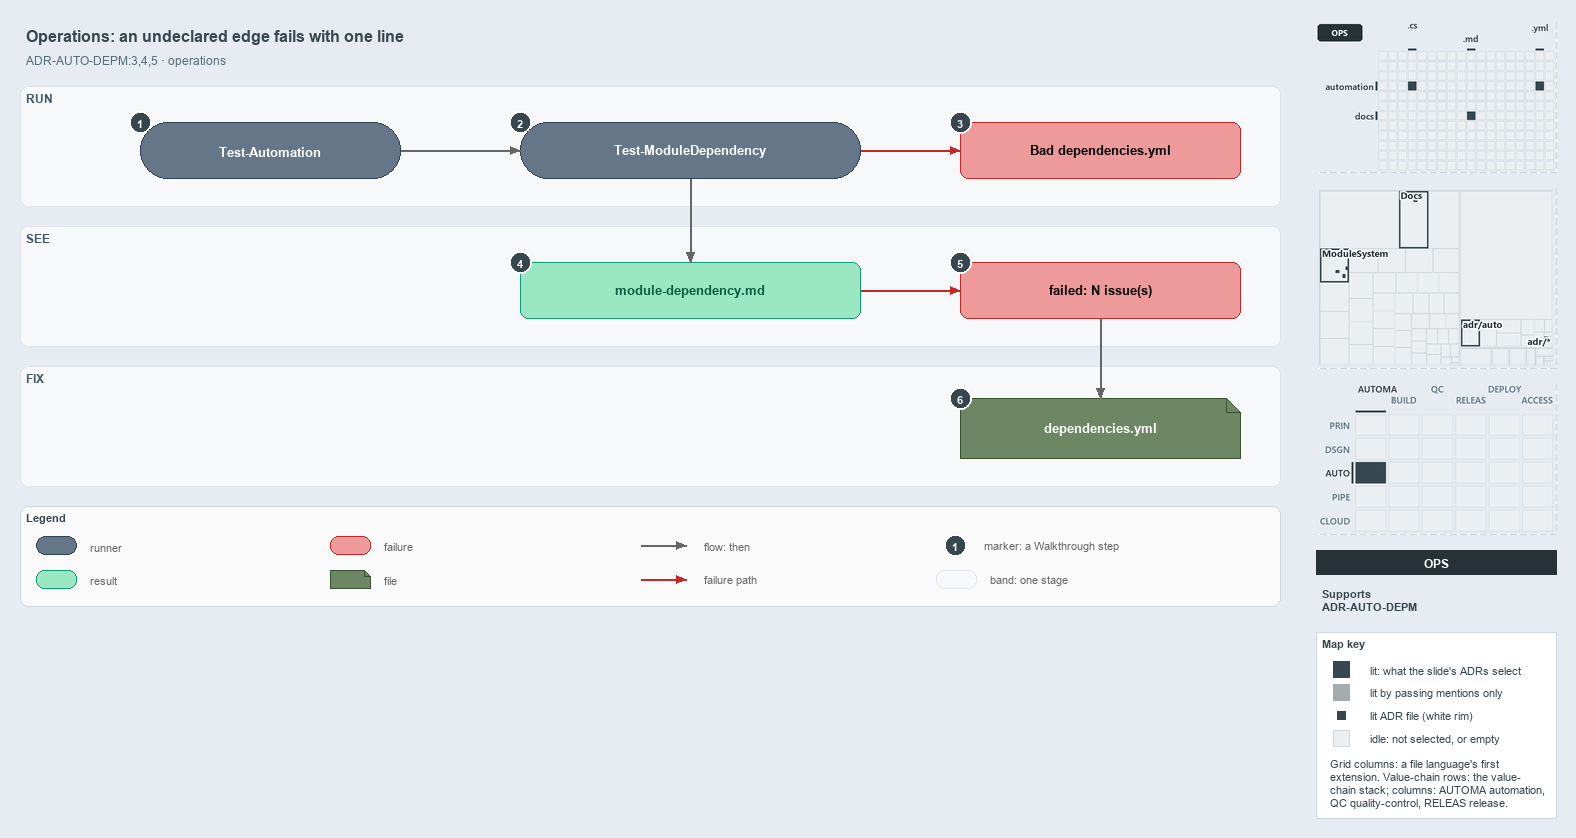

The diagram above was exported from draw.io. Its source (the exported page's mxGraphModel, read from the mxfile embedded in the PNG):
<mxGraphModel dx="1024" dy="768" grid="0" gridSize="10" guides="1" tooltips="1" connect="1" arrows="1" fold="1" page="1" pageScale="1" pageWidth="1572" pageHeight="640" background="#E6ECF2" math="0" shadow="0">
  <root>
    <mxCell id="0" />
    <mxCell id="1" parent="0" />
    <mxCell id="title" value="Operations: an undeclared edge fails with one line" style="text;html=1;align=left;verticalAlign=middle;fontSize=16;fontStyle=1;fontColor=#37474F;" vertex="1" parent="1">
      <mxGeometry x="20" y="14" width="1260" height="30" as="geometry" />
    </mxCell>
    <mxCell id="subtitle" value="ADR-AUTO-DEPM:3,4,5 &amp;#183; operations" style="text;html=1;align=left;verticalAlign=middle;fontSize=12;fontColor=#546E7A;" vertex="1" parent="1">
      <mxGeometry x="20" y="44" width="1240" height="20" as="geometry" />
    </mxCell>
    <mxCell id="band-run" value="RUN" style="rounded=1;html=1;arcSize=3;fillColor=#F6F8FA;strokeColor=#E1E4E8;verticalAlign=top;align=left;spacingLeft=8;fontStyle=1;fontSize=12;fontColor=#455A64;" vertex="1" parent="1">
      <mxGeometry x="20" y="80" width="1260" height="120" as="geometry" />
    </mxCell>
    <mxCell id="band-see" value="SEE" style="rounded=1;html=1;arcSize=3;fillColor=#F6F8FA;strokeColor=#E1E4E8;verticalAlign=top;align=left;spacingLeft=8;fontStyle=1;fontSize=12;fontColor=#455A64;" vertex="1" parent="1">
      <mxGeometry x="20" y="220" width="1260" height="120" as="geometry" />
    </mxCell>
    <mxCell id="band-fix" value="FIX" style="rounded=1;html=1;arcSize=3;fillColor=#F6F8FA;strokeColor=#E1E4E8;verticalAlign=top;align=left;spacingLeft=8;fontStyle=1;fontSize=12;fontColor=#455A64;" vertex="1" parent="1">
      <mxGeometry x="20" y="360" width="1260" height="120" as="geometry" />
    </mxCell>
    <mxCell id="r-auto" value="&lt;b&gt;Test-Automation&lt;/b&gt;" style="rounded=1;arcSize=50;whiteSpace=wrap;html=1;fillColor=#647687;strokeColor=#314354;fontSize=13;fontColor=#FFFFFF;" vertex="1" parent="1">
      <mxGeometry x="140" y="116" width="260" height="56" as="geometry" />
    </mxCell>
    <mxCell id="r-gate" value="&lt;b&gt;Test-ModuleDependency&lt;/b&gt;" style="rounded=1;arcSize=50;whiteSpace=wrap;html=1;fillColor=#647687;strokeColor=#314354;fontSize=13;fontColor=#FFFFFF;" vertex="1" parent="1">
      <mxGeometry x="520" y="116" width="340" height="56" as="geometry" />
    </mxCell>
    <mxCell id="x-load" value="&lt;b&gt;Bad dependencies.yml&lt;/b&gt;" style="rounded=1;whiteSpace=wrap;html=1;arcSize=20;fillColor=#EF9A9A;strokeColor=#C62828;fontSize=13;" vertex="1" parent="1">
      <mxGeometry x="960" y="116" width="280" height="56" as="geometry" />
    </mxCell>
    <mxCell id="o-report" value="&lt;b&gt;module-dependency.md&lt;/b&gt;" style="rounded=1;whiteSpace=wrap;html=1;arcSize=20;fillColor=#9BE7C4;strokeColor=#0E9F6E;fontColor=#0B5C43;fontSize=13;" vertex="1" parent="1">
      <mxGeometry x="520" y="256" width="340" height="56" as="geometry" />
    </mxCell>
    <mxCell id="x-fail" value="&lt;b&gt;failed: N issue(s)&lt;/b&gt;" style="rounded=1;whiteSpace=wrap;html=1;arcSize=20;fillColor=#EF9A9A;strokeColor=#C62828;fontSize=13;" vertex="1" parent="1">
      <mxGeometry x="960" y="256" width="280" height="56" as="geometry" />
    </mxCell>
    <mxCell id="f-yml" value="&lt;b&gt;dependencies.yml&lt;/b&gt;" style="shape=note;size=14;whiteSpace=wrap;html=1;fillColor=#6d8764;strokeColor=#3a5431;fontSize=13;fontColor=#FFFFFF;" vertex="1" parent="1">
      <mxGeometry x="960" y="392" width="280" height="60" as="geometry" />
    </mxCell>
    <mxCell id="p-edge-auto-gate-a" value="" style="text;html=1;strokeColor=none;fillColor=none;" vertex="1" parent="1">
      <mxGeometry x="400" y="144" width="1" height="1" as="geometry" />
    </mxCell>
    <mxCell id="p-edge-auto-gate-b" value="" style="text;html=1;strokeColor=none;fillColor=none;" vertex="1" parent="1">
      <mxGeometry x="520" y="144" width="1" height="1" as="geometry" />
    </mxCell>
    <mxCell id="edge-auto-gate" value="" style="edgeStyle=orthogonalEdgeStyle;rounded=1;html=1;fontSize=11;endArrow=block;strokeColor=#666666;" edge="1" parent="1" source="p-edge-auto-gate-a" target="p-edge-auto-gate-b">
      <mxGeometry relative="1" as="geometry" />
    </mxCell>
    <mxCell id="p-edge-gate-load-a" value="" style="text;html=1;strokeColor=none;fillColor=none;" vertex="1" parent="1">
      <mxGeometry x="860" y="144" width="1" height="1" as="geometry" />
    </mxCell>
    <mxCell id="p-edge-gate-load-b" value="" style="text;html=1;strokeColor=none;fillColor=none;" vertex="1" parent="1">
      <mxGeometry x="960" y="144" width="1" height="1" as="geometry" />
    </mxCell>
    <mxCell id="edge-gate-load" value="" style="edgeStyle=orthogonalEdgeStyle;rounded=1;html=1;fontSize=11;endArrow=block;strokeColor=#C62828;" edge="1" parent="1" source="p-edge-gate-load-a" target="p-edge-gate-load-b">
      <mxGeometry relative="1" as="geometry" />
    </mxCell>
    <mxCell id="p-edge-gate-report-a" value="" style="text;html=1;strokeColor=none;fillColor=none;" vertex="1" parent="1">
      <mxGeometry x="690" y="172" width="1" height="1" as="geometry" />
    </mxCell>
    <mxCell id="p-edge-gate-report-b" value="" style="text;html=1;strokeColor=none;fillColor=none;" vertex="1" parent="1">
      <mxGeometry x="690" y="256" width="1" height="1" as="geometry" />
    </mxCell>
    <mxCell id="edge-gate-report" value="" style="edgeStyle=orthogonalEdgeStyle;rounded=1;html=1;fontSize=11;endArrow=block;strokeColor=#666666;" edge="1" parent="1" source="p-edge-gate-report-a" target="p-edge-gate-report-b">
      <mxGeometry relative="1" as="geometry" />
    </mxCell>
    <mxCell id="p-edge-report-fail-a" value="" style="text;html=1;strokeColor=none;fillColor=none;" vertex="1" parent="1">
      <mxGeometry x="860" y="284" width="1" height="1" as="geometry" />
    </mxCell>
    <mxCell id="p-edge-report-fail-b" value="" style="text;html=1;strokeColor=none;fillColor=none;" vertex="1" parent="1">
      <mxGeometry x="960" y="284" width="1" height="1" as="geometry" />
    </mxCell>
    <mxCell id="edge-report-fail" value="" style="edgeStyle=orthogonalEdgeStyle;rounded=1;html=1;fontSize=11;endArrow=block;strokeColor=#C62828;" edge="1" parent="1" source="p-edge-report-fail-a" target="p-edge-report-fail-b">
      <mxGeometry relative="1" as="geometry" />
    </mxCell>
    <mxCell id="p-edge-fail-yml-a" value="" style="text;html=1;strokeColor=none;fillColor=none;" vertex="1" parent="1">
      <mxGeometry x="1100" y="312" width="1" height="1" as="geometry" />
    </mxCell>
    <mxCell id="p-edge-fail-yml-b" value="" style="text;html=1;strokeColor=none;fillColor=none;" vertex="1" parent="1">
      <mxGeometry x="1100" y="392" width="1" height="1" as="geometry" />
    </mxCell>
    <mxCell id="edge-fail-yml" value="" style="edgeStyle=orthogonalEdgeStyle;rounded=1;html=1;fontSize=11;endArrow=block;strokeColor=#666666;" edge="1" parent="1" source="p-edge-fail-yml-a" target="p-edge-fail-yml-b">
      <mxGeometry relative="1" as="geometry" />
    </mxCell>
    <mxCell id="mark-1" value="1" style="ellipse;html=1;fillColor=#37474F;strokeColor=#FFFFFF;strokeWidth=2;fontColor=#FFFFFF;fontStyle=1;fontSize=11;" vertex="1" parent="1">
      <mxGeometry x="129" y="105" width="22" height="22" as="geometry" />
    </mxCell>
    <mxCell id="mark-2" value="2" style="ellipse;html=1;fillColor=#37474F;strokeColor=#FFFFFF;strokeWidth=2;fontColor=#FFFFFF;fontStyle=1;fontSize=11;" vertex="1" parent="1">
      <mxGeometry x="509" y="105" width="22" height="22" as="geometry" />
    </mxCell>
    <mxCell id="mark-3" value="3" style="ellipse;html=1;fillColor=#37474F;strokeColor=#FFFFFF;strokeWidth=2;fontColor=#FFFFFF;fontStyle=1;fontSize=11;" vertex="1" parent="1">
      <mxGeometry x="949" y="105" width="22" height="22" as="geometry" />
    </mxCell>
    <mxCell id="mark-4" value="4" style="ellipse;html=1;fillColor=#37474F;strokeColor=#FFFFFF;strokeWidth=2;fontColor=#FFFFFF;fontStyle=1;fontSize=11;" vertex="1" parent="1">
      <mxGeometry x="509" y="245" width="22" height="22" as="geometry" />
    </mxCell>
    <mxCell id="mark-5" value="5" style="ellipse;html=1;fillColor=#37474F;strokeColor=#FFFFFF;strokeWidth=2;fontColor=#FFFFFF;fontStyle=1;fontSize=11;" vertex="1" parent="1">
      <mxGeometry x="949" y="245" width="22" height="22" as="geometry" />
    </mxCell>
    <mxCell id="mark-6" value="6" style="ellipse;html=1;fillColor=#37474F;strokeColor=#FFFFFF;strokeWidth=2;fontColor=#FFFFFF;fontStyle=1;fontSize=11;" vertex="1" parent="1">
      <mxGeometry x="949" y="381" width="22" height="22" as="geometry" />
    </mxCell>
    <mxCell id="legend" value="&lt;b&gt;Legend&lt;/b&gt;" style="rounded=1;whiteSpace=wrap;html=1;arcSize=6;fillColor=#FAFAFA;strokeColor=#CFD8DC;align=left;verticalAlign=top;spacing=8;fontSize=11;fontColor=#37474F;" vertex="1" parent="1">
      <mxGeometry x="20" y="500" width="1260" height="100" as="geometry" />
    </mxCell>
    <mxCell id="legend-0" value="" style="rounded=1;arcSize=50;whiteSpace=wrap;html=1;fillColor=#647687;strokeColor=#314354;fontColor=#FFFFFF;" vertex="1" parent="1">
      <mxGeometry x="36" y="530" width="40" height="18" as="geometry" />
    </mxCell>
    <mxCell id="legend-0-text" value="runner" style="text;html=1;align=left;verticalAlign=middle;fontSize=11;fontColor=#666666;" vertex="1" parent="1">
      <mxGeometry x="84" y="529" width="250" height="20" as="geometry" />
    </mxCell>
    <mxCell id="legend-1" value="" style="rounded=1;whiteSpace=wrap;html=1;arcSize=20;fillColor=#9BE7C4;strokeColor=#0E9F6E;fontColor=#0B5C43;" vertex="1" parent="1">
      <mxGeometry x="36" y="564" width="40" height="18" as="geometry" />
    </mxCell>
    <mxCell id="legend-1-text" value="result" style="text;html=1;align=left;verticalAlign=middle;fontSize=11;fontColor=#666666;" vertex="1" parent="1">
      <mxGeometry x="84" y="563" width="250" height="20" as="geometry" />
    </mxCell>
    <mxCell id="legend-2" value="" style="rounded=1;whiteSpace=wrap;html=1;arcSize=20;fillColor=#EF9A9A;strokeColor=#C62828;" vertex="1" parent="1">
      <mxGeometry x="330" y="530" width="40" height="18" as="geometry" />
    </mxCell>
    <mxCell id="legend-2-text" value="failure" style="text;html=1;align=left;verticalAlign=middle;fontSize=11;fontColor=#666666;" vertex="1" parent="1">
      <mxGeometry x="378" y="529" width="250" height="20" as="geometry" />
    </mxCell>
    <mxCell id="legend-3" value="" style="shape=note;size=6;whiteSpace=wrap;html=1;fillColor=#6d8764;strokeColor=#3a5431;fontColor=#FFFFFF;" vertex="1" parent="1">
      <mxGeometry x="330" y="564" width="40" height="18" as="geometry" />
    </mxCell>
    <mxCell id="legend-3-text" value="file" style="text;html=1;align=left;verticalAlign=middle;fontSize=11;fontColor=#666666;" vertex="1" parent="1">
      <mxGeometry x="378" y="563" width="250" height="20" as="geometry" />
    </mxCell>
    <mxCell id="legend-4-a" value="" style="text;html=1;strokeColor=none;fillColor=none;" vertex="1" parent="1">
      <mxGeometry x="640" y="539" width="1" height="1" as="geometry" />
    </mxCell>
    <mxCell id="legend-4-b" value="" style="text;html=1;strokeColor=none;fillColor=none;" vertex="1" parent="1">
      <mxGeometry x="686" y="539" width="1" height="1" as="geometry" />
    </mxCell>
    <mxCell id="legend-4" value="" style="edgeStyle=orthogonalEdgeStyle;rounded=1;html=1;fontSize=11;endArrow=block;strokeColor=#666666;" edge="1" parent="1" source="legend-4-a" target="legend-4-b">
      <mxGeometry relative="1" as="geometry" />
    </mxCell>
    <mxCell id="legend-4-text" value="flow: then" style="text;html=1;align=left;verticalAlign=middle;fontSize=11;fontColor=#666666;" vertex="1" parent="1">
      <mxGeometry x="698" y="529" width="250" height="20" as="geometry" />
    </mxCell>
    <mxCell id="legend-5-a" value="" style="text;html=1;strokeColor=none;fillColor=none;" vertex="1" parent="1">
      <mxGeometry x="640" y="573" width="1" height="1" as="geometry" />
    </mxCell>
    <mxCell id="legend-5-b" value="" style="text;html=1;strokeColor=none;fillColor=none;" vertex="1" parent="1">
      <mxGeometry x="686" y="573" width="1" height="1" as="geometry" />
    </mxCell>
    <mxCell id="legend-5" value="" style="edgeStyle=orthogonalEdgeStyle;rounded=1;html=1;fontSize=11;endArrow=block;strokeColor=#C62828;" edge="1" parent="1" source="legend-5-a" target="legend-5-b">
      <mxGeometry relative="1" as="geometry" />
    </mxCell>
    <mxCell id="legend-5-text" value="failure path" style="text;html=1;align=left;verticalAlign=middle;fontSize=11;fontColor=#666666;" vertex="1" parent="1">
      <mxGeometry x="698" y="563" width="250" height="20" as="geometry" />
    </mxCell>
    <mxCell id="legend-6" value="1" style="ellipse;html=1;fillColor=#37474F;strokeColor=#FFFFFF;strokeWidth=2;fontColor=#FFFFFF;fontStyle=1;fontSize=11;" vertex="1" parent="1">
      <mxGeometry x="944" y="528" width="22" height="22" as="geometry" />
    </mxCell>
    <mxCell id="legend-6-text" value="marker: a Walkthrough step" style="text;html=1;align=left;verticalAlign=middle;fontSize=11;fontColor=#666666;" vertex="1" parent="1">
      <mxGeometry x="978" y="529" width="250" height="20" as="geometry" />
    </mxCell>
    <mxCell id="legend-7" value="" style="rounded=1;html=1;arcSize=3;fillColor=#F6F8FA;strokeColor=#E1E4E8;" vertex="1" parent="1">
      <mxGeometry x="936" y="564" width="40" height="18" as="geometry" />
    </mxCell>
    <mxCell id="legend-7-text" value="band: one stage" style="text;html=1;align=left;verticalAlign=middle;fontSize=11;fontColor=#666666;" vertex="1" parent="1">
      <mxGeometry x="984" y="563" width="250" height="20" as="geometry" />
    </mxCell>
    <mxCell id="minimap-grid" value="" style="shape=image;html=1;imageAspect=0;aspect=fixed;verticalLabelPosition=bottom;strokeColor=#CFD8DC;dashed=1;fillColor=#FAFAFA;image=data:image/png,(base64 omitted: 7956 chars);" vertex="1" parent="1">
      <mxGeometry x="1316" y="16" width="240" height="150" as="geometry" />
    </mxCell>
    <mxCell id="minimap-tree" value="" style="shape=image;html=1;imageAspect=0;aspect=fixed;verticalLabelPosition=bottom;strokeColor=#CFD8DC;dashed=1;fillColor=#FAFAFA;image=data:image/png,(base64 omitted: 14788 chars);" vertex="1" parent="1">
      <mxGeometry x="1316" y="182" width="240" height="180" as="geometry" />
    </mxCell>
    <mxCell id="minimap-chain" value="" style="shape=image;html=1;imageAspect=0;aspect=fixed;verticalLabelPosition=bottom;strokeColor=#CFD8DC;dashed=1;fillColor=#FAFAFA;image=data:image/png,(base64 omitted: 14160 chars);" vertex="1" parent="1">
      <mxGeometry x="1316" y="378" width="240" height="150" as="geometry" />
    </mxCell>
    <mxCell id="lens-badge" value="OPS" style="rounded=0;whiteSpace=wrap;html=1;align=center;verticalAlign=middle;fontSize=12;fontStyle=1;fontColor=#FFFFFF;fillColor=#263238;strokeColor=none;" vertex="1" parent="1">
      <mxGeometry x="1316" y="544" width="240" height="24" as="geometry" />
    </mxCell>
    <mxCell id="supports" value="&lt;b&gt;Supports&lt;/b&gt;&lt;br&gt;ADR-AUTO-DEPM" style="text;html=1;whiteSpace=wrap;align=left;verticalAlign=top;fontSize=11;fontColor=#37474F;" vertex="1" parent="1">
      <mxGeometry x="1316" y="576" width="240" height="38" as="geometry" />
    </mxCell>
    <mxCell id="mapkey" value="&lt;b&gt;Map key&lt;/b&gt;" style="rounded=0;whiteSpace=wrap;html=1;align=left;verticalAlign=top;fontSize=11;fontColor=#37474F;fillColor=#FFFFFF;strokeColor=#CFD8DC;spacingLeft=8;spacingTop=2;" vertex="1" parent="1">
      <mxGeometry x="1316" y="626" width="240" height="186" as="geometry" />
    </mxCell>
    <mxCell id="mapkey-lit" value="" style="rounded=0;html=1;fillColor=#37474F;strokeColor=#37474F;" vertex="1" parent="1">
      <mxGeometry x="1333.0" y="655.0" width="16" height="16" as="geometry" />
    </mxCell>
    <mxCell id="mapkey-lit-text" value="lit: what the slide's ADRs select" style="text;html=1;align=left;verticalAlign=middle;fontSize=11;fontColor=#37474F;" vertex="1" parent="1">
      <mxGeometry x="1364" y="653" width="184" height="20" as="geometry" />
    </mxCell>
    <mxCell id="mapkey-touched" value="" style="rounded=0;html=1;fillColor=#A4ACB0;strokeColor=#A4ACB0;" vertex="1" parent="1">
      <mxGeometry x="1333.0" y="678.0" width="16" height="16" as="geometry" />
    </mxCell>
    <mxCell id="mapkey-touched-text" value="lit by passing mentions only" style="text;html=1;align=left;verticalAlign=middle;fontSize=11;fontColor=#37474F;" vertex="1" parent="1">
      <mxGeometry x="1364" y="676" width="184" height="20" as="geometry" />
    </mxCell>
    <mxCell id="mapkey-adr" value="" style="rounded=0;html=1;fillColor=#37474F;strokeColor=#FFFFFF;strokeWidth=2;" vertex="1" parent="1">
      <mxGeometry x="1335.0" y="703.0" width="12" height="12" as="geometry" />
    </mxCell>
    <mxCell id="mapkey-adr-text" value="lit ADR file (white rim)" style="text;html=1;align=left;verticalAlign=middle;fontSize=11;fontColor=#37474F;" vertex="1" parent="1">
      <mxGeometry x="1364" y="699" width="184" height="20" as="geometry" />
    </mxCell>
    <mxCell id="mapkey-idle" value="" style="rounded=0;html=1;fillColor=#ECEFF1;strokeColor=#CFD8DC;" vertex="1" parent="1">
      <mxGeometry x="1333.0" y="724.0" width="16" height="16" as="geometry" />
    </mxCell>
    <mxCell id="mapkey-idle-text" value="idle: not selected, or empty" style="text;html=1;align=left;verticalAlign=middle;fontSize=11;fontColor=#37474F;" vertex="1" parent="1">
      <mxGeometry x="1364" y="722" width="184" height="20" as="geometry" />
    </mxCell>
    <mxCell id="mapkey-codes" value="Grid columns: a file language's first&lt;br&gt;extension. Value-chain rows: the value-&lt;br&gt;chain stack; columns: AUTOMA automation,&lt;br&gt;QC quality-control, RELEAS release." style="text;html=1;align=left;verticalAlign=top;whiteSpace=wrap;fontSize=11;fontColor=#37474F;" vertex="1" parent="1">
      <mxGeometry x="1324" y="746" width="224" height="60" as="geometry" />
    </mxCell>
  </root>
</mxGraphModel>